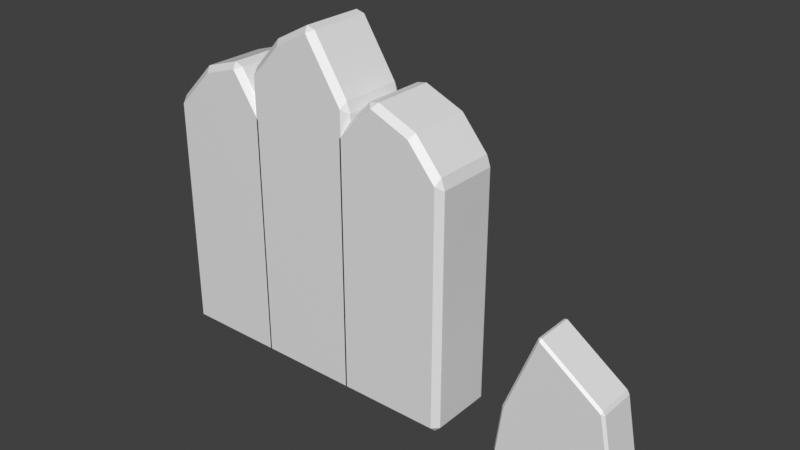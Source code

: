 # Source: ice_barricade.blend  (saved by Blender 5.2.44; exported with 4.5.12 LTS)
import bpy
from mathutils import Matrix  # noqa: F401  (used for matrix-valued properties, if any)

bpy.ops.wm.read_factory_settings(use_empty=True)
scene = bpy.context.scene
scene.name = 'Scene'

# ---- collections
col_collection = bpy.data.collections.new('Collection'); scene.collection.children.link(col_collection)

# ---- materials (node trees are filled in below, after node groups)
mat_wall_left_ice = bpy.data.materials.new('wall_left ice')
mat_wall_left_ice.diffuse_color = (0.26, 0.64, 0.74, 1.0)
mat_wall_center_ice = bpy.data.materials.new('wall_center ice')
mat_wall_center_ice.diffuse_color = (0.26, 0.64, 0.74, 1.0)
mat_wall_right_ice = bpy.data.materials.new('wall_right ice')
mat_wall_right_ice.diffuse_color = (0.26, 0.64, 0.74, 1.0)
mat_thaw_shard_ice = bpy.data.materials.new('thaw_shard ice')
mat_thaw_shard_ice.diffuse_color = (0.26, 0.64, 0.74, 1.0)

# ---- material node trees
mat_wall_left_ice.use_nodes = True; mat_wall_left_ice.node_tree.nodes.clear()
_N = mat_wall_left_ice.node_tree.nodes; _L = mat_wall_left_ice.node_tree.links
n0 = _N.new('ShaderNodeBsdfPrincipled'); n0.name = 'Principled BSDF'; n0.location = (-200, 100)
n0.inputs[10].default_value = 0.005
n1 = _N.new('ShaderNodeOutputMaterial'); n1.name = 'Material Output'; n1.location = (200, 100)
_L.new(n0.outputs[0], n1.inputs[0])
n1.is_active_output = True
mat_wall_center_ice.use_nodes = True; mat_wall_center_ice.node_tree.nodes.clear()
_N = mat_wall_center_ice.node_tree.nodes; _L = mat_wall_center_ice.node_tree.links
n0 = _N.new('ShaderNodeBsdfPrincipled'); n0.name = 'Principled BSDF'; n0.location = (-200, 100)
n0.inputs[10].default_value = 0.005
n1 = _N.new('ShaderNodeOutputMaterial'); n1.name = 'Material Output'; n1.location = (200, 100)
_L.new(n0.outputs[0], n1.inputs[0])
n1.is_active_output = True
mat_wall_right_ice.use_nodes = True; mat_wall_right_ice.node_tree.nodes.clear()
_N = mat_wall_right_ice.node_tree.nodes; _L = mat_wall_right_ice.node_tree.links
n0 = _N.new('ShaderNodeBsdfPrincipled'); n0.name = 'Principled BSDF'; n0.location = (-200, 100)
n0.inputs[10].default_value = 0.005
n1 = _N.new('ShaderNodeOutputMaterial'); n1.name = 'Material Output'; n1.location = (200, 100)
_L.new(n0.outputs[0], n1.inputs[0])
n1.is_active_output = True
mat_thaw_shard_ice.use_nodes = True; mat_thaw_shard_ice.node_tree.nodes.clear()
_N = mat_thaw_shard_ice.node_tree.nodes; _L = mat_thaw_shard_ice.node_tree.links
n0 = _N.new('ShaderNodeBsdfPrincipled'); n0.name = 'Principled BSDF'; n0.location = (-200, 100)
n0.inputs[10].default_value = 0.005
n1 = _N.new('ShaderNodeOutputMaterial'); n1.name = 'Material Output'; n1.location = (200, 100)
_L.new(n0.outputs[0], n1.inputs[0])
n1.is_active_output = True

# ---- world
world_world = bpy.data.worlds.new('World'); scene.world = world_world
world_world.use_nodes = True; world_world.node_tree.nodes.clear()
_N = world_world.node_tree.nodes; _L = world_world.node_tree.links
n0 = _N.new('ShaderNodeOutputWorld'); n0.name = 'World Output'; n0.location = (200, 100)
n1 = _N.new('ShaderNodeBackground'); n1.name = 'Background'; n1.location = (-200, 100)
n1.inputs[0].default_value = (0.05088, 0.05088, 0.05088, 1.0)
_L.new(n1.outputs[0], n0.inputs[0])
n0.is_active_output = True
world_world.color = (0.05088, 0.05088, 0.05088)
world_world.sun_shadow_jitter_overblur = 0.0

# ---- meshes
me_wall_left = bpy.data.meshes.new('wall_left')
me_wall_left.from_pydata([(-0.425, -0.23, 0.045), (-0.38, -0.275, 0.045), (-0.38, -0.23, 0.0), (0.425, -0.23, 0.045), (0.38, -0.23, 0.0), (0.38, -0.275, 0.045), (0.3999, -0.23, 1.907), (0.425, -0.23, 1.825), (0.38, -0.275, 1.856), (0.1472, -0.23, 2.206), (0.2151, -0.23, 2.183), (0.1715, -0.275, 2.167), (-0.12, -0.23, 2.12), (-0.09567, -0.275, 2.081), (-0.425, -0.23, 1.765), (-0.3934, -0.23, 1.842), (-0.38, -0.275, 1.792), (-0.425, 0.23, 0.045), (-0.38, 0.23, 0.0), (-0.38, 0.275, 0.045), (0.38, 0.23, 0.0), (0.425, 0.23, 0.045), (0.38, 0.275, 0.045), (0.425, 0.23, 1.825), (0.3999, 0.23, 1.907), (0.38, 0.275, 1.856), (0.2151, 0.23, 2.183), (0.1472, 0.23, 2.206), (0.1715, 0.275, 2.167), (-0.12, 0.23, 2.12), (-0.09567, 0.275, 2.081), (-0.425, 0.23, 1.765), (-0.38, 0.275, 1.792), (-0.3934, 0.23, 1.842)], [], [(0, 2, 1), (3, 5, 4), (6, 8, 7), (9, 11, 10), (14, 16, 15), (17, 19, 18), (20, 22, 21), (23, 25, 24), (26, 28, 27), (31, 33, 32), (0, 1, 16, 14), (13, 12, 15, 16), (11, 9, 12, 13), (8, 6, 10, 11), (5, 3, 7, 8), (1, 2, 4, 5), (19, 17, 31, 32), (18, 19, 22, 20), (21, 22, 25, 23), (24, 25, 28, 26), (27, 28, 30, 29), (29, 30, 32, 33), (2, 0, 17, 18), (3, 4, 20, 21), (6, 7, 23, 24), (9, 10, 26, 27), (14, 15, 33, 31), (14, 31, 17, 0), (16, 1, 5, 8, 11, 13), (2, 18, 20, 4), (3, 21, 23, 7), (6, 24, 26, 10), (9, 27, 29, 12), (12, 29, 33, 15), (19, 32, 30, 28, 25, 22)])
me_wall_left.materials.append(mat_wall_left_ice)
me_wall_left.update()
me_wall_center = bpy.data.meshes.new('wall_center')
me_wall_center.from_pydata([(-0.425, -0.23, 0.045), (-0.38, -0.275, 0.045), (-0.38, -0.23, 0.0), (0.425, -0.23, 0.045), (0.38, -0.23, 0.0), (0.38, -0.275, 0.045), (0.4009, -0.23, 2.168), (0.425, -0.23, 2.085), (0.38, -0.275, 2.117), (0.08029, -0.23, 2.589), (0.1441, -0.23, 2.572), (0.1044, -0.275, 2.551), (-0.18, -0.23, 2.45), (-0.1519, -0.275, 2.414), (-0.425, -0.23, 2.135), (-0.3948, -0.23, 2.213), (-0.38, -0.275, 2.163), (-0.425, 0.23, 0.045), (-0.38, 0.23, 0.0), (-0.38, 0.275, 0.045), (0.38, 0.23, 0.0), (0.425, 0.23, 0.045), (0.38, 0.275, 0.045), (0.425, 0.23, 2.085), (0.4009, 0.23, 2.168), (0.38, 0.275, 2.117), (0.1441, 0.23, 2.572), (0.08029, 0.23, 2.589), (0.1044, 0.275, 2.551), (-0.18, 0.23, 2.45), (-0.1519, 0.275, 2.414), (-0.425, 0.23, 2.135), (-0.38, 0.275, 2.163), (-0.3948, 0.23, 2.213)], [], [(0, 2, 1), (3, 5, 4), (6, 8, 7), (9, 11, 10), (14, 16, 15), (17, 19, 18), (20, 22, 21), (23, 25, 24), (26, 28, 27), (31, 33, 32), (0, 1, 16, 14), (13, 12, 15, 16), (11, 9, 12, 13), (8, 6, 10, 11), (5, 3, 7, 8), (1, 2, 4, 5), (19, 17, 31, 32), (18, 19, 22, 20), (21, 22, 25, 23), (24, 25, 28, 26), (27, 28, 30, 29), (29, 30, 32, 33), (2, 0, 17, 18), (3, 4, 20, 21), (6, 7, 23, 24), (9, 10, 26, 27), (14, 15, 33, 31), (14, 31, 17, 0), (16, 1, 5, 8, 11, 13), (2, 18, 20, 4), (3, 21, 23, 7), (6, 24, 26, 10), (9, 27, 29, 12), (12, 29, 33, 15), (19, 32, 30, 28, 25, 22)])
me_wall_center.materials.append(mat_wall_center_ice)
me_wall_center.update()
me_wall_right = bpy.data.meshes.new('wall_right')
me_wall_right.from_pydata([(-0.425, -0.23, 0.045), (-0.38, -0.275, 0.045), (-0.38, -0.23, 0.0), (0.425, -0.23, 0.045), (0.38, -0.23, 0.0), (0.38, -0.275, 0.045), (0.3962, -0.23, 1.865), (0.425, -0.23, 1.785), (0.38, -0.275, 1.814), (0.2, -0.23, 2.1), (0.1724, -0.275, 2.063), (-0.1616, -0.23, 2.208), (-0.08857, -0.23, 2.222), (-0.1194, -0.275, 2.187), (-0.425, -0.23, 1.895), (-0.3934, -0.23, 1.972), (-0.38, -0.275, 1.922), (-0.425, 0.23, 0.045), (-0.38, 0.23, 0.0), (-0.38, 0.275, 0.045), (0.38, 0.23, 0.0), (0.425, 0.23, 0.045), (0.38, 0.275, 0.045), (0.425, 0.23, 1.785), (0.3962, 0.23, 1.865), (0.38, 0.275, 1.814), (0.2, 0.23, 2.1), (0.1724, 0.275, 2.063), (-0.08857, 0.23, 2.222), (-0.1616, 0.23, 2.208), (-0.1194, 0.275, 2.187), (-0.425, 0.23, 1.895), (-0.38, 0.275, 1.922), (-0.3934, 0.23, 1.972)], [], [(0, 2, 1), (3, 5, 4), (6, 8, 7), (11, 13, 12), (14, 16, 15), (17, 19, 18), (20, 22, 21), (23, 25, 24), (28, 30, 29), (31, 33, 32), (0, 1, 16, 14), (13, 11, 15, 16), (10, 9, 12, 13), (8, 6, 9, 10), (5, 3, 7, 8), (1, 2, 4, 5), (19, 17, 31, 32), (18, 19, 22, 20), (21, 22, 25, 23), (24, 25, 27, 26), (26, 27, 30, 28), (29, 30, 32, 33), (2, 0, 17, 18), (3, 4, 20, 21), (6, 7, 23, 24), (11, 12, 28, 29), (14, 15, 33, 31), (14, 31, 17, 0), (16, 1, 5, 8, 10, 13), (2, 18, 20, 4), (3, 21, 23, 7), (6, 24, 26, 9), (9, 26, 28, 12), (11, 29, 33, 15), (19, 32, 30, 27, 25, 22)])
me_wall_right.materials.append(mat_wall_right_ice)
me_wall_right.update()
me_thaw_shard = bpy.data.meshes.new('thaw_shard')
me_thaw_shard.from_pydata([(-0.4477, -0.142, 0.01785), (-0.4295, -0.16, 0.018), (-0.432, -0.142, 0.0), (0.4465, -0.142, 0.01766), (0.432, -0.142, 0.0), (0.4281, -0.16, 0.018), (0.3053, -0.142, 0.6704), (0.3235, -0.142, 0.6423), (0.3037, -0.16, 0.6495), (-0.1665, -0.142, 0.9832), (-0.1453, -0.142, 0.9896), (-0.1516, -0.16, 0.972), (-0.4, -0.142, 0.38), (-0.3824, -0.16, 0.3755), (-0.4477, 0.142, 0.01785), (-0.432, 0.142, 0.0), (-0.4295, 0.16, 0.018), (0.432, 0.142, 0.0), (0.4465, 0.142, 0.01766), (0.4281, 0.16, 0.018), (0.3235, 0.142, 0.6423), (0.3053, 0.142, 0.6704), (0.3037, 0.16, 0.6495), (-0.1453, 0.142, 0.9896), (-0.1665, 0.142, 0.9832), (-0.1516, 0.16, 0.972), (-0.3824, 0.16, 0.3755), (-0.4, 0.142, 0.38)], [], [(0, 2, 1), (3, 5, 4), (6, 8, 7), (9, 11, 10), (14, 16, 15), (17, 19, 18), (20, 22, 21), (23, 25, 24), (0, 1, 13, 12), (11, 9, 12, 13), (8, 6, 10, 11), (5, 3, 7, 8), (1, 2, 4, 5), (16, 14, 27, 26), (15, 16, 19, 17), (18, 19, 22, 20), (21, 22, 25, 23), (24, 25, 26, 27), (2, 0, 14, 15), (3, 4, 17, 18), (6, 7, 20, 21), (9, 10, 23, 24), (12, 27, 14, 0), (13, 1, 5, 8, 11), (2, 15, 17, 4), (3, 18, 20, 7), (6, 21, 23, 10), (9, 24, 27, 12), (16, 26, 25, 22, 19)])
me_thaw_shard.materials.append(mat_thaw_shard_ice)
me_thaw_shard.update()

# ---- objects
ob_wall_left = bpy.data.objects.new('wall_left', me_wall_left)
ob_wall_center = bpy.data.objects.new('wall_center', me_wall_center)
ob_wall_right = bpy.data.objects.new('wall_right', me_wall_right)
ob_thaw_shard = bpy.data.objects.new('thaw_shard', me_thaw_shard)

# ---- transforms, parenting, visibility, modifiers, constraints
ob_wall_left.location = (-0.75, 0.0, 0.0)
ob_wall_center.location = (0.0, 0.0, 0.0)
ob_wall_right.location = (0.75, 0.0, 0.0)
ob_thaw_shard.location = (2.0, 0.0, 0.0)

# ---- collection membership
col_collection.objects.link(ob_wall_left)
col_collection.objects.link(ob_wall_center)
col_collection.objects.link(ob_wall_right)
col_collection.objects.link(ob_thaw_shard)

# ---- scene / render settings (as saved in the file)
scene.frame_start = 1; scene.frame_end = 250; scene.frame_set(1)
scene.render.engine = 'BLENDER_WORKBENCH'
scene.render.bake_bias = 0.0
scene.render.bake_samples = 0
scene.render.compositor_device = 'GPU'
scene.eevee.use_volume_custom_range = False
scene.eevee.fast_gi_thickness_near = 0.1
scene.eevee.fast_gi_thickness_far = 0.0
scene.eevee.ray_tracing_options.screen_trace_thickness = 0.1
scene.view_settings.view_transform = 'Standard'
bpy.context.view_layer.update()

# ---- added for rendering (the .blend has no active camera and no usable light): camera, sun
cam_auto = bpy.data.cameras.new('AutoCamera')
cam_auto.lens = 50.0
cam_auto.sensor_width = 36.0
cam_auto.clip_end = 1000.0
ob_auto_camera = bpy.data.objects.new('AutoCamera', cam_auto)
scene.collection.objects.link(ob_auto_camera)
ob_auto_camera.location = (4.78588, -4.98014, 4.6145)
ob_auto_camera.rotation_euler = (1.09748, -7.21219e-08, 0.694738)
scene.camera = ob_auto_camera
light_auto_sun = bpy.data.lights.new('AutoSun', 'SUN')
light_auto_sun.energy = 3.0
light_auto_sun.angle = 0.0523599
ob_auto_sun = bpy.data.objects.new('AutoSun', light_auto_sun)
scene.collection.objects.link(ob_auto_sun)
ob_auto_sun.rotation_euler = (0.872665, 0.174533, 0.523599)
bpy.context.view_layer.update()
